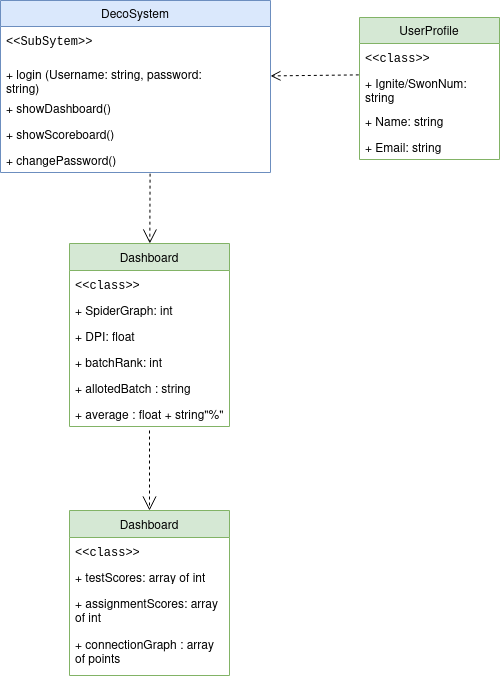

The diagram above was exported from draw.io. Its source (the exported page's mxGraphModel, read from the mxfile embedded in the PNG):
<mxGraphModel dx="1364" dy="790" grid="1" gridSize="10" guides="1" tooltips="1" connect="1" arrows="1" fold="1" page="1" pageScale="1" pageWidth="827" pageHeight="1169" math="0" shadow="0">
  <root>
    <mxCell id="0" />
    <mxCell id="1" parent="0" />
    <mxCell id="ENt3GgtHNPn2ZB3A4AnP-3" value="DecoSystem" style="swimlane;fontStyle=0;childLayout=stackLayout;horizontal=1;startSize=26;fillColor=#dae8fc;horizontalStack=0;resizeParent=1;resizeParentMax=0;resizeLast=0;collapsible=1;marginBottom=0;whiteSpace=wrap;html=1;strokeColor=#6c8ebf;" parent="1" vertex="1">
      <mxGeometry x="51" y="50" width="270" height="172" as="geometry">
        <mxRectangle x="60" y="50" width="110" height="30" as="alternateBounds" />
      </mxGeometry>
    </mxCell>
    <mxCell id="8VUmXksc3MJzfbJmVagt-12" value="&lt;font face=&quot;Courier New&quot;&gt;&amp;lt;&amp;lt;SubSytem&amp;gt;&amp;gt;&lt;/font&gt;" style="text;strokeColor=none;fillColor=none;align=left;verticalAlign=top;spacingLeft=4;spacingRight=4;overflow=hidden;rotatable=0;points=[[0,0.5],[1,0.5]];portConstraint=eastwest;whiteSpace=wrap;html=1;" parent="ENt3GgtHNPn2ZB3A4AnP-3" vertex="1">
      <mxGeometry y="26" width="270" height="34" as="geometry" />
    </mxCell>
    <mxCell id="ENt3GgtHNPn2ZB3A4AnP-4" value="+ login (Username: string, password: string)&lt;span style=&quot;white-space: pre;&quot;&gt;&#09;&lt;/span&gt;&lt;span style=&quot;white-space: pre;&quot;&gt;&#09;&lt;/span&gt;" style="text;align=left;verticalAlign=top;spacingLeft=4;spacingRight=4;overflow=hidden;rotatable=0;points=[[0,0.5],[1,0.5]];portConstraint=eastwest;whiteSpace=wrap;html=1;" parent="ENt3GgtHNPn2ZB3A4AnP-3" vertex="1">
      <mxGeometry y="60" width="270" height="34" as="geometry" />
    </mxCell>
    <mxCell id="ENt3GgtHNPn2ZB3A4AnP-5" value="&lt;font face=&quot;Helvetica&quot;&gt;+ showDashboard()&lt;/font&gt;" style="text;strokeColor=none;fillColor=none;align=left;verticalAlign=top;spacingLeft=4;spacingRight=4;overflow=hidden;rotatable=0;points=[[0,0.5],[1,0.5]];portConstraint=eastwest;whiteSpace=wrap;html=1;" parent="ENt3GgtHNPn2ZB3A4AnP-3" vertex="1">
      <mxGeometry y="94" width="270" height="26" as="geometry" />
    </mxCell>
    <mxCell id="ENt3GgtHNPn2ZB3A4AnP-6" value="&lt;font face=&quot;Helvetica&quot;&gt;+ showScoreboard()&lt;/font&gt;" style="text;strokeColor=none;fillColor=none;align=left;verticalAlign=top;spacingLeft=4;spacingRight=4;overflow=hidden;rotatable=0;points=[[0,0.5],[1,0.5]];portConstraint=eastwest;whiteSpace=wrap;html=1;" parent="ENt3GgtHNPn2ZB3A4AnP-3" vertex="1">
      <mxGeometry y="120" width="270" height="26" as="geometry" />
    </mxCell>
    <mxCell id="ENt3GgtHNPn2ZB3A4AnP-8" value="+ changePassword()" style="text;strokeColor=none;fillColor=none;align=left;verticalAlign=top;spacingLeft=4;spacingRight=4;overflow=hidden;rotatable=0;points=[[0,0.5],[1,0.5]];portConstraint=eastwest;whiteSpace=wrap;html=1;" parent="ENt3GgtHNPn2ZB3A4AnP-3" vertex="1">
      <mxGeometry y="146" width="270" height="26" as="geometry" />
    </mxCell>
    <mxCell id="ENt3GgtHNPn2ZB3A4AnP-10" value="" style="html=1;verticalAlign=bottom;endArrow=open;dashed=1;endSize=8;curved=0;rounded=0;exitX=-0.005;exitY=0.142;exitDx=0;exitDy=0;exitPerimeter=0;" parent="1" source="ENt3GgtHNPn2ZB3A4AnP-12" target="ENt3GgtHNPn2ZB3A4AnP-4" edge="1">
      <mxGeometry relative="1" as="geometry">
        <mxPoint x="410" y="120" as="sourcePoint" />
        <mxPoint x="320" y="120" as="targetPoint" />
      </mxGeometry>
    </mxCell>
    <mxCell id="ENt3GgtHNPn2ZB3A4AnP-11" value="UserProfile" style="swimlane;fontStyle=0;childLayout=stackLayout;horizontal=1;startSize=26;fillColor=#d5e8d4;horizontalStack=0;resizeParent=1;resizeParentMax=0;resizeLast=0;collapsible=1;marginBottom=0;whiteSpace=wrap;html=1;strokeColor=#82b366;" parent="1" vertex="1">
      <mxGeometry x="410" y="67" width="140" height="142" as="geometry" />
    </mxCell>
    <mxCell id="8VUmXksc3MJzfbJmVagt-13" value="&lt;font face=&quot;Courier New&quot;&gt;&amp;lt;&amp;lt;class&amp;gt;&amp;gt;&lt;/font&gt;" style="text;strokeColor=none;fillColor=none;align=left;verticalAlign=top;spacingLeft=4;spacingRight=4;overflow=hidden;rotatable=0;points=[[0,0.5],[1,0.5]];portConstraint=eastwest;whiteSpace=wrap;html=1;" parent="ENt3GgtHNPn2ZB3A4AnP-11" vertex="1">
      <mxGeometry y="26" width="140" height="26" as="geometry" />
    </mxCell>
    <mxCell id="ENt3GgtHNPn2ZB3A4AnP-12" value="+ Ignite/SwonNum: string" style="text;strokeColor=none;fillColor=none;align=left;verticalAlign=top;spacingLeft=4;spacingRight=4;overflow=hidden;rotatable=0;points=[[0,0.5],[1,0.5]];portConstraint=eastwest;whiteSpace=wrap;html=1;" parent="ENt3GgtHNPn2ZB3A4AnP-11" vertex="1">
      <mxGeometry y="52" width="140" height="38" as="geometry" />
    </mxCell>
    <mxCell id="ENt3GgtHNPn2ZB3A4AnP-13" value="+ Name: string" style="text;strokeColor=none;fillColor=none;align=left;verticalAlign=top;spacingLeft=4;spacingRight=4;overflow=hidden;rotatable=0;points=[[0,0.5],[1,0.5]];portConstraint=eastwest;whiteSpace=wrap;html=1;" parent="ENt3GgtHNPn2ZB3A4AnP-11" vertex="1">
      <mxGeometry y="90" width="140" height="26" as="geometry" />
    </mxCell>
    <mxCell id="ENt3GgtHNPn2ZB3A4AnP-14" value="+ Email: string" style="text;strokeColor=none;fillColor=none;align=left;verticalAlign=top;spacingLeft=4;spacingRight=4;overflow=hidden;rotatable=0;points=[[0,0.5],[1,0.5]];portConstraint=eastwest;whiteSpace=wrap;html=1;" parent="ENt3GgtHNPn2ZB3A4AnP-11" vertex="1">
      <mxGeometry y="116" width="140" height="26" as="geometry" />
    </mxCell>
    <mxCell id="8VUmXksc3MJzfbJmVagt-1" value="Dashboard" style="swimlane;fontStyle=0;childLayout=stackLayout;horizontal=1;startSize=27;fillColor=#d5e8d4;horizontalStack=0;resizeParent=1;resizeParentMax=0;resizeLast=0;collapsible=1;marginBottom=0;whiteSpace=wrap;html=1;strokeColor=#82b366;" parent="1" vertex="1">
      <mxGeometry x="120" y="293" width="160" height="183" as="geometry" />
    </mxCell>
    <mxCell id="8VUmXksc3MJzfbJmVagt-22" value="&lt;font face=&quot;Courier New&quot;&gt;&amp;lt;&amp;lt;class&amp;gt;&amp;gt;&lt;/font&gt;" style="text;strokeColor=none;fillColor=none;align=left;verticalAlign=top;spacingLeft=4;spacingRight=4;overflow=hidden;rotatable=0;points=[[0,0.5],[1,0.5]];portConstraint=eastwest;whiteSpace=wrap;html=1;" parent="8VUmXksc3MJzfbJmVagt-1" vertex="1">
      <mxGeometry y="27" width="160" height="26" as="geometry" />
    </mxCell>
    <mxCell id="8VUmXksc3MJzfbJmVagt-2" value="+ SpiderGraph: int" style="text;strokeColor=none;fillColor=none;align=left;verticalAlign=top;spacingLeft=4;spacingRight=4;overflow=hidden;rotatable=0;points=[[0,0.5],[1,0.5]];portConstraint=eastwest;whiteSpace=wrap;html=1;" parent="8VUmXksc3MJzfbJmVagt-1" vertex="1">
      <mxGeometry y="53" width="160" height="26" as="geometry" />
    </mxCell>
    <mxCell id="8VUmXksc3MJzfbJmVagt-3" value="+ DPI: float" style="text;strokeColor=none;fillColor=none;align=left;verticalAlign=top;spacingLeft=4;spacingRight=4;overflow=hidden;rotatable=0;points=[[0,0.5],[1,0.5]];portConstraint=eastwest;whiteSpace=wrap;html=1;" parent="8VUmXksc3MJzfbJmVagt-1" vertex="1">
      <mxGeometry y="79" width="160" height="26" as="geometry" />
    </mxCell>
    <mxCell id="8VUmXksc3MJzfbJmVagt-4" value="+ batchRank: int" style="text;strokeColor=none;fillColor=none;align=left;verticalAlign=top;spacingLeft=4;spacingRight=4;overflow=hidden;rotatable=0;points=[[0,0.5],[1,0.5]];portConstraint=eastwest;whiteSpace=wrap;html=1;" parent="8VUmXksc3MJzfbJmVagt-1" vertex="1">
      <mxGeometry y="105" width="160" height="26" as="geometry" />
    </mxCell>
    <mxCell id="8VUmXksc3MJzfbJmVagt-7" value="+ allotedBatch : string" style="text;strokeColor=none;fillColor=none;align=left;verticalAlign=top;spacingLeft=4;spacingRight=4;overflow=hidden;rotatable=0;points=[[0,0.5],[1,0.5]];portConstraint=eastwest;whiteSpace=wrap;html=1;" parent="8VUmXksc3MJzfbJmVagt-1" vertex="1">
      <mxGeometry y="131" width="160" height="26" as="geometry" />
    </mxCell>
    <mxCell id="8VUmXksc3MJzfbJmVagt-11" value="+ average : float + string&quot;%&quot;" style="text;strokeColor=none;fillColor=none;align=left;verticalAlign=top;spacingLeft=4;spacingRight=4;overflow=hidden;rotatable=0;points=[[0,0.5],[1,0.5]];portConstraint=eastwest;whiteSpace=wrap;html=1;" parent="8VUmXksc3MJzfbJmVagt-1" vertex="1">
      <mxGeometry y="157" width="160" height="26" as="geometry" />
    </mxCell>
    <mxCell id="8VUmXksc3MJzfbJmVagt-5" value="" style="endArrow=open;endSize=12;dashed=1;labelBackgroundColor=default;html=1;exitX=0.554;exitY=1.045;exitDx=0;exitDy=0;exitPerimeter=0;" parent="1" source="ENt3GgtHNPn2ZB3A4AnP-8" target="8VUmXksc3MJzfbJmVagt-1" edge="1">
      <mxGeometry x="-0.6" width="160" relative="1" as="geometry">
        <mxPoint x="200" y="230" as="sourcePoint" />
        <mxPoint x="199.5" y="290" as="targetPoint" />
        <mxPoint as="offset" />
      </mxGeometry>
    </mxCell>
    <mxCell id="8VUmXksc3MJzfbJmVagt-14" value="Dashboard" style="swimlane;fontStyle=0;childLayout=stackLayout;horizontal=1;startSize=27;fillColor=#d5e8d4;horizontalStack=0;resizeParent=1;resizeParentMax=0;resizeLast=0;collapsible=1;marginBottom=0;whiteSpace=wrap;html=1;strokeColor=#82b366;" parent="1" vertex="1">
      <mxGeometry x="120" y="560" width="160" height="165" as="geometry" />
    </mxCell>
    <mxCell id="8VUmXksc3MJzfbJmVagt-23" value="&lt;font face=&quot;Courier New&quot;&gt;&amp;lt;&amp;lt;class&amp;gt;&amp;gt;&lt;/font&gt;" style="text;strokeColor=none;fillColor=none;align=left;verticalAlign=top;spacingLeft=4;spacingRight=4;overflow=hidden;rotatable=0;points=[[0,0.5],[1,0.5]];portConstraint=eastwest;whiteSpace=wrap;html=1;" parent="8VUmXksc3MJzfbJmVagt-14" vertex="1">
      <mxGeometry y="27" width="160" height="26" as="geometry" />
    </mxCell>
    <mxCell id="8VUmXksc3MJzfbJmVagt-15" value="+ testScores: array of int" style="text;strokeColor=none;fillColor=none;align=left;verticalAlign=top;spacingLeft=4;spacingRight=4;overflow=hidden;rotatable=0;points=[[0,0.5],[1,0.5]];portConstraint=eastwest;whiteSpace=wrap;html=1;" parent="8VUmXksc3MJzfbJmVagt-14" vertex="1">
      <mxGeometry y="53" width="160" height="26" as="geometry" />
    </mxCell>
    <mxCell id="8VUmXksc3MJzfbJmVagt-16" value="+ assignmentScores: array of int" style="text;strokeColor=none;fillColor=none;align=left;verticalAlign=top;spacingLeft=4;spacingRight=4;overflow=hidden;rotatable=0;points=[[0,0.5],[1,0.5]];portConstraint=eastwest;whiteSpace=wrap;html=1;" parent="8VUmXksc3MJzfbJmVagt-14" vertex="1">
      <mxGeometry y="79" width="160" height="41" as="geometry" />
    </mxCell>
    <mxCell id="8VUmXksc3MJzfbJmVagt-17" value="+ connectionGraph : array of points" style="text;strokeColor=none;fillColor=none;align=left;verticalAlign=top;spacingLeft=4;spacingRight=4;overflow=hidden;rotatable=0;points=[[0,0.5],[1,0.5]];portConstraint=eastwest;whiteSpace=wrap;html=1;" parent="8VUmXksc3MJzfbJmVagt-14" vertex="1">
      <mxGeometry y="120" width="160" height="45" as="geometry" />
    </mxCell>
    <mxCell id="8VUmXksc3MJzfbJmVagt-21" value="" style="endArrow=open;endSize=12;dashed=1;labelBackgroundColor=default;html=1;" parent="1" target="8VUmXksc3MJzfbJmVagt-14" edge="1">
      <mxGeometry x="-0.6" width="160" relative="1" as="geometry">
        <mxPoint x="200" y="480" as="sourcePoint" />
        <mxPoint x="199.5" y="550" as="targetPoint" />
        <mxPoint as="offset" />
      </mxGeometry>
    </mxCell>
  </root>
</mxGraphModel>